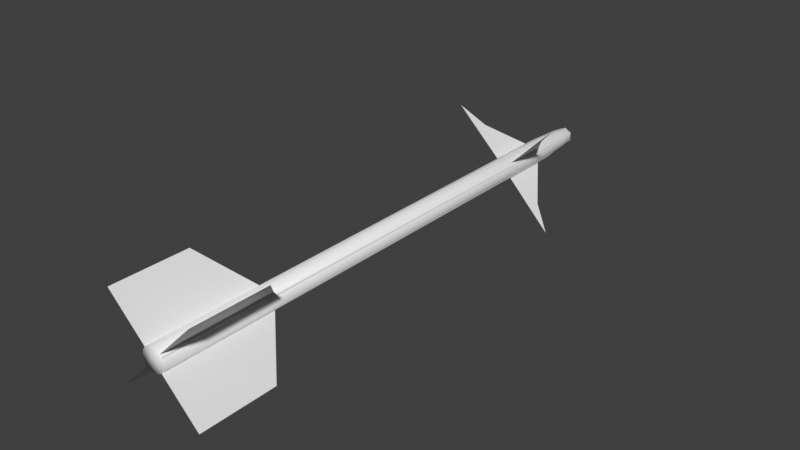 # Source: aim-9.blend  (saved by Blender 5.0.118; exported with 4.5.12 LTS)
import bpy
from mathutils import Matrix  # noqa: F401  (used for matrix-valued properties, if any)

bpy.ops.wm.read_factory_settings(use_empty=True)
scene = bpy.context.scene
scene.name = 'Scene'

# ---- collections
col_collection = bpy.data.collections.new('Collection'); scene.collection.children.link(col_collection)

# ---- materials (node trees are filled in below, after node groups)
mat_body = bpy.data.materials.new('Body')
mat_body.use_backface_culling_lightprobe_volume = False
mat_body.use_transparent_shadow = False
mat_fins = bpy.data.materials.new('Fins')
mat_fins.use_backface_culling_lightprobe_volume = False
mat_fins.use_transparent_shadow = False
mat_canards = bpy.data.materials.new('Canards')
mat_canards.use_backface_culling_lightprobe_volume = False
mat_canards.use_transparent_shadow = False

# ---- node groups
ng_auto_smooth = bpy.data.node_groups.new('Auto Smooth', 'GeometryNodeTree')
_s = ng_auto_smooth.interface.new_socket(name='Geometry', in_out='OUTPUT', socket_type='NodeSocketGeometry')
_s = ng_auto_smooth.interface.new_socket(name='Geometry', in_out='INPUT', socket_type='NodeSocketGeometry')
_s = ng_auto_smooth.interface.new_socket(name='Angle', in_out='INPUT', socket_type='NodeSocketFloat')
_s.subtype = 'ANGLE'
_s.min_value = 0.0
_s.max_value = 3.142
ng_auto_smooth.is_modifier = True
_N = ng_auto_smooth.nodes; _L = ng_auto_smooth.links
n0 = _N.new('NodeGroupOutput'); n0.name = 'Group Output'; n0.location = (480, -100)
n1 = _N.new('NodeGroupInput'); n1.name = 'Group Input'; n1.location = (-420, -300)
n2 = _N.new('NodeGroupInput'); n2.name = 'Group Input.001'; n2.location = (-60, -100)
n3 = _N.new('GeometryNodeSetShadeSmooth'); n3.name = 'Set Shade Smooth'; n3.location = (120, -100)
n4 = _N.new('GeometryNodeSetShadeSmooth'); n4.name = 'Set Shade Smooth.001'; n4.location = (300, -100)
n5 = _N.new('GeometryNodeInputMeshEdgeAngle'); n5.name = 'Edge Angle'; n5.location = (-420, -220)
n6 = _N.new('GeometryNodeInputEdgeSmooth'); n6.name = 'Is Edge Smooth'; n6.location = (-60, -160)
n7 = _N.new('GeometryNodeInputShadeSmooth'); n7.name = 'Is Face Smooth'; n7.location = (-240, -340)
n8 = _N.new('FunctionNodeBooleanMath'); n8.name = 'Boolean Math'; n8.location = (-60, -220)
n9 = _N.new('FunctionNodeCompare'); n9.name = 'Compare'; n9.location = (-240, -180)
n9.operation = 'LESS_EQUAL'
_L.new(n5.outputs[0], n9.inputs[0])
_L.new(n4.outputs[0], n0.inputs[0])
_L.new(n1.outputs[1], n9.inputs[1])
_L.new(n9.outputs[0], n8.inputs[0])
_L.new(n7.outputs[0], n8.inputs[1])
_L.new(n2.outputs[0], n3.inputs[0])
_L.new(n6.outputs[0], n3.inputs[1])
_L.new(n3.outputs[0], n4.inputs[0])
_L.new(n8.outputs[0], n3.inputs[2])
n0.is_active_output = True

# ---- material node trees
mat_body.use_nodes = True; mat_body.node_tree.nodes.clear()
_N = mat_body.node_tree.nodes; _L = mat_body.node_tree.links
n0 = _N.new('ShaderNodeBsdfPrincipled'); n0.name = 'Principled BSDF'; n0.location = (10, 300)
n0.inputs[3].default_value = 1.45
n1 = _N.new('ShaderNodeOutputMaterial'); n1.name = 'Material Output'; n1.location = (300, 300)
_L.new(n0.outputs[0], n1.inputs[0])
n1.is_active_output = True
mat_fins.use_nodes = True; mat_fins.node_tree.nodes.clear()
_N = mat_fins.node_tree.nodes; _L = mat_fins.node_tree.links
n0 = _N.new('ShaderNodeBsdfPrincipled'); n0.name = 'Principled BSDF'; n0.location = (10, 300)
n0.inputs[3].default_value = 1.45
n1 = _N.new('ShaderNodeOutputMaterial'); n1.name = 'Material Output'; n1.location = (300, 300)
_L.new(n0.outputs[0], n1.inputs[0])
n1.is_active_output = True
mat_canards.use_nodes = True; mat_canards.node_tree.nodes.clear()
_N = mat_canards.node_tree.nodes; _L = mat_canards.node_tree.links
n0 = _N.new('ShaderNodeBsdfPrincipled'); n0.name = 'Principled BSDF'; n0.location = (10, 300)
n0.inputs[3].default_value = 1.45
n1 = _N.new('ShaderNodeOutputMaterial'); n1.name = 'Material Output'; n1.location = (300, 300)
_L.new(n0.outputs[0], n1.inputs[0])
n1.is_active_output = True

# ---- world
world_world = bpy.data.worlds.new('World'); scene.world = world_world
world_world.use_nodes = True; world_world.node_tree.nodes.clear()
_N = world_world.node_tree.nodes; _L = world_world.node_tree.links
n0 = _N.new('ShaderNodeOutputWorld'); n0.name = 'World Output'; n0.location = (300, 300)
n1 = _N.new('ShaderNodeBackground'); n1.name = 'Background'; n1.location = (10, 300)
n1.inputs[0].default_value = (0.05088, 0.05088, 0.05088, 1.0)
_L.new(n1.outputs[0], n0.inputs[0])
n0.is_active_output = True
world_world.color = (0.05088, 0.05088, 0.05088)
world_world.use_sun_shadow = False
world_world.sun_shadow_jitter_overblur = 0.0

# ---- meshes
me_plane = bpy.data.meshes.new('Plane')
me_plane.from_pydata([(0.0635, -1.51, 0.0), (0.0, -1.51, 0.0), (0.0, 1.51, 0.0), (0.0635, 1.2, 0.0), (0.05318, 1.397, 0.0), (3.725e-09, 1.51, 0.0), (7.451e-09, 1.51, 0.0), (0.04497, 1.465, 0.0), (0.01721, 1.507, 0.0), (0.0318, 1.497, 0.0), (0.04155, 1.482, 0.0)], [(3, 0), (0, 1), (4, 3), (5, 2), (6, 8), (8, 9), (9, 10), (10, 7), (6, 5), (7, 4)], [])
me_plane.materials.append(mat_body)
me_plane.update()
me_plane_001 = bpy.data.meshes.new('Plane.001')
me_plane_001.from_pydata([(0.0, -0.3423, 0.0), (0.3429, -0.3423, 0.0), (0.0, 0.3223, 0.0), (0.3429, 0.07874, 0.0), (0.0, -0.3423, 0.3429), (0.0, 0.07874, 0.3429), (-0.3429, -0.3423, 0.0), (-0.3429, 0.07874, 0.0), (0.0, -0.3423, -0.3429), (0.0, 0.07874, -0.3429)], [], [(0, 1, 3, 2), (0, 2, 5, 4), (2, 0, 6, 7), (0, 2, 9, 8)])
_uv = me_plane_001.uv_layers.new(name='UVMap')
_uv.uv.foreach_set('vector', [0.0, 0.0, 1.0, 0.0, 1.0, 1.0, 0.0, 1.0, 0.0, 0.0, 0.0, 1.0, 0.0, 1.0, 0.0, 0.0, 0.0, 1.0, 0.0, 0.0, 0.0, 0.0, 0.0, 1.0, 0.0, 0.0, 0.0, 1.0, 0.0, 1.0, 0.0, 0.0])
me_plane_001.materials.append(mat_fins)
me_plane_001.update()
me_plane_002 = bpy.data.meshes.new('Plane.002')
me_plane_002.from_pydata([(0.0635, -0.1279, 0.0), (0.4137, -0.1347, 0.0), (0.0635, 0.1379, 0.0), (0.2569, -0.05784, 0.0), (0.2569, -0.1317, 0.0)], [], [(4, 1, 3), (0, 4, 3, 2)])
_uv = me_plane_002.uv_layers.new(name='UVMap')
_uv.uv.foreach_set('vector', [0.621, 0.0, 1.0, 1.0, 0.621, 0.3694, 0.1535, 0.0, 0.621, 0.0, 0.621, 0.3694, 0.1535, 0.8441])
me_plane_002.materials.append(mat_canards)
me_plane_002.update()
me_plane_003 = bpy.data.meshes.new('Plane.003')
me_plane_003.from_pydata([(0.0635, -0.1279, 0.0), (0.4137, -0.1347, 0.0), (0.0635, 0.1379, 0.0), (0.2569, -0.05784, 0.0), (0.2569, -0.1317, 0.0)], [], [(4, 1, 3), (0, 4, 3, 2)])
_uv = me_plane_003.uv_layers.new(name='UVMap')
_uv.uv.foreach_set('vector', [0.621, 0.0, 1.0, 1.0, 0.621, 0.3694, 0.1535, 0.0, 0.621, 0.0, 0.621, 0.3694, 0.1535, 0.8441])
me_plane_003.materials.append(mat_canards)
me_plane_003.update()
me_plane_004 = bpy.data.meshes.new('Plane.004')
me_plane_004.from_pydata([(0.0635, -0.1279, 0.0), (0.4137, -0.1347, 0.0), (0.0635, 0.1379, 0.0), (0.2569, -0.05784, 0.0), (0.2569, -0.1317, 0.0)], [], [(4, 1, 3), (0, 4, 3, 2)])
_uv = me_plane_004.uv_layers.new(name='UVMap')
_uv.uv.foreach_set('vector', [0.621, 0.0, 1.0, 1.0, 0.621, 0.3694, 0.1535, 0.0, 0.621, 0.0, 0.621, 0.3694, 0.1535, 0.8441])
me_plane_004.materials.append(mat_canards)
me_plane_004.update()
me_plane_005 = bpy.data.meshes.new('Plane.005')
me_plane_005.from_pydata([(0.0635, -0.1279, 0.0), (0.4137, -0.1347, 0.0), (0.0635, 0.1379, 0.0), (0.2569, -0.05784, 0.0), (0.2569, -0.1317, 0.0)], [], [(4, 1, 3), (0, 4, 3, 2)])
_uv = me_plane_005.uv_layers.new(name='UVMap')
_uv.uv.foreach_set('vector', [0.621, 0.0, 1.0, 1.0, 0.621, 0.3694, 0.1535, 0.0, 0.621, 0.0, 0.621, 0.3694, 0.1535, 0.8441])
me_plane_005.materials.append(mat_canards)
me_plane_005.update()
me_fueslage_aero = bpy.data.meshes.new('fueslage_aero')
me_fueslage_aero.from_pydata([(0.0, 1.516, 0.0), (0.05588, -1.506, -0.03226), (0.0, -1.506, -0.06452), (-0.05588, -1.506, -0.03226), (-0.05588, -1.506, 0.03226), (0.0, -1.506, 0.06452), (0.0, 1.211, 0.06452), (-0.05588, 1.211, 0.03226), (-0.05588, 1.211, -0.03226), (0.0, 1.211, -0.06452), (0.05588, 1.211, -0.03226), (0.05588, 1.211, 0.03226), (0.0, 1.488, 0.04344), (-0.03762, 1.488, 0.02172), (-0.03762, 1.488, -0.02172), (0.0, 1.488, -0.04344), (0.03762, 1.488, -0.02172), (0.03762, 1.488, 0.02172), (0.05588, -1.506, 0.03226), (-0.05588, 0.6672, -0.03226), (-0.05588, 0.1238, -0.03226), (-0.05588, -0.4196, -0.03226), (-0.05588, -0.963, -0.03226), (0.0, -0.963, -0.06452), (0.0, -0.4196, -0.06452), (0.0, 0.1238, -0.06452), (0.0, 0.6672, -0.06452), (0.05588, 0.6672, -0.03226), (0.05588, 0.1238, -0.03226), (0.05588, -0.4196, -0.03226), (0.05588, -0.963, -0.03226), (0.05588, -0.963, 0.03226), (0.05588, -0.4196, 0.03226), (0.05588, 0.1238, 0.03226), (0.05588, 0.6672, 0.03226), (0.0, 0.6672, 0.06452), (0.0, 0.1238, 0.06452), (0.0, -0.4196, 0.06452), (0.0, -0.963, 0.06452), (-0.05588, -0.963, 0.03226), (-0.05588, -0.4196, 0.03226), (-0.05588, 0.1238, 0.03226), (-0.05588, 0.6672, 0.03226)], [], [(16, 15, 0), (15, 14, 0), (12, 17, 0), (17, 16, 0), (13, 12, 0), (14, 13, 0), (11, 10, 16, 17), (9, 8, 14, 15), (7, 6, 12, 13), (6, 11, 17, 12), (10, 9, 15, 16), (8, 7, 13, 14), (31, 38, 5, 18), (23, 30, 1, 2), (39, 22, 3, 4), (30, 31, 18, 1), (22, 23, 2, 3), (38, 39, 4, 5), (5, 4, 3, 2, 1, 18), (6, 7, 42, 35), (35, 42, 41, 36), (36, 41, 40, 37), (37, 40, 39, 38), (8, 9, 26, 19), (19, 26, 25, 20), (20, 25, 24, 21), (21, 24, 23, 22), (10, 11, 34, 27), (27, 34, 33, 28), (28, 33, 32, 29), (29, 32, 31, 30), (7, 8, 19, 42), (42, 19, 20, 41), (41, 20, 21, 40), (40, 21, 22, 39), (9, 10, 27, 26), (26, 27, 28, 25), (25, 28, 29, 24), (24, 29, 30, 23), (11, 6, 35, 34), (34, 35, 36, 33), (33, 36, 37, 32), (32, 37, 38, 31)])
_uv = me_fueslage_aero.uv_layers.new(name='UVMap')
_uv.uv.foreach_set('vector', [0.0, 0.0, 0.0, 0.0, 0.0, 0.0, 0.0, 0.0, 0.0, 0.0, 0.0, 0.0, 0.0, 0.0, 0.0, 0.0, 0.0, 0.0, 0.0, 0.0, 0.0, 0.0, 0.0, 0.0, 0.0, 0.0, 0.0, 0.0, 0.0, 0.0, 0.0, 0.0, 0.0, 0.0, 0.0, 0.0, 0.0, 0.0, 0.0, 0.0, 0.0, 0.0, 0.0, 0.0, 0.0, 0.0, 0.0, 0.0, 0.0, 0.0, 0.0, 0.0, 0.0, 0.0, 0.0, 0.0, 0.0, 0.0, 0.0, 0.0, 0.0, 0.0, 0.0, 0.0, 0.0, 0.0, 0.0, 0.0, 0.0, 0.0, 0.0, 0.0, 0.0, 0.0, 0.0, 0.0, 0.0, 0.0, 0.0, 0.0, 0.0, 0.0, 0.0, 0.0, 0.0, 0.0, 0.0, 0.0, 0.0, 0.0, 0.0, 0.0, 0.0, 0.0, 0.0, 0.0, 0.0, 0.0, 0.0, 0.0, 0.0, 0.0, 0.0, 0.0, 0.0, 0.0, 0.0, 0.0, 0.0, 0.0, 0.0, 0.0, 0.0, 0.0, 0.0, 0.0, 0.0, 0.0, 0.0, 0.0, 0.0, 0.0, 0.0, 0.0, 0.0, 0.0, 0.0, 0.0, 0.0, 0.0, 0.0, 0.0, 0.0, 0.0, 0.0, 0.0, 0.0, 0.0, 0.0, 0.0, 0.0, 0.0, 0.0, 0.0, 0.0, 0.0, 0.0, 0.0, 0.0, 0.0, 0.0, 0.0, 0.0, 0.0, 0.0, 0.0, 0.0, 0.0, 0.0, 0.0, 0.0, 0.0, 0.0, 0.0, 0.0, 0.0, 0.0, 0.0, 0.0, 0.0, 0.0, 0.0, 0.0, 0.0, 0.0, 0.0, 0.0, 0.0, 0.0, 0.0, 0.0, 0.0, 0.0, 0.0, 0.0, 0.0, 0.0, 0.0, 0.0, 0.0, 0.0, 0.0, 0.0, 0.0, 0.0, 0.0, 0.0, 0.0, 0.0, 0.0, 0.0, 0.0, 0.0, 0.0, 0.0, 0.0, 0.0, 0.0, 0.0, 0.0, 0.0, 0.0, 0.0, 0.0, 0.0, 0.0, 0.0, 0.0, 0.0, 0.0, 0.0, 0.0, 0.0, 0.0, 0.0, 0.0, 0.0, 0.0, 0.0, 0.0, 0.0, 0.0, 0.0, 0.0, 0.0, 0.0, 0.0, 0.0, 0.0, 0.0, 0.0, 0.0, 0.0, 0.0, 0.0, 0.0, 0.0, 0.0, 0.0, 0.0, 0.0, 0.0, 0.0, 0.0, 0.0, 0.0, 0.0, 0.0, 0.0, 0.0, 0.0, 0.0, 0.0, 0.0, 0.0, 0.0, 0.0, 0.0, 0.0, 0.0, 0.0, 0.0, 0.0, 0.0, 0.0, 0.0, 0.0, 0.0, 0.0, 0.0, 0.0, 0.0, 0.0, 0.0, 0.0, 0.0, 0.0, 0.0, 0.0, 0.0, 0.0, 0.0, 0.0, 0.0, 0.0, 0.0, 0.0, 0.0, 0.0, 0.0, 0.0, 0.0, 0.0, 0.0, 0.0, 0.0, 0.0, 0.0, 0.0, 0.0, 0.0, 0.0, 0.0, 0.0, 0.0, 0.0, 0.0, 0.0, 0.0, 0.0, 0.0, 0.0, 0.0, 0.0, 0.0, 0.0, 0.0, 0.0, 0.0, 0.0, 0.0, 0.0, 0.0, 0.0, 0.0, 0.0])
me_fueslage_aero.update()

# ---- objects
ob_body = bpy.data.objects.new('Body', me_plane)
ob_fins = bpy.data.objects.new('Fins', me_plane_001)
ob_canardlr = bpy.data.objects.new('CanardLR', me_plane_002)
ob_canardll = bpy.data.objects.new('CanardLL', me_plane_003)
ob_canardul = bpy.data.objects.new('CanardUL', me_plane_004)
ob_canardur = bpy.data.objects.new('CanardUR', me_plane_005)
ob_fueslage_aero = bpy.data.objects.new('fueslage_aero', me_fueslage_aero)

# ---- transforms, parenting, visibility, modifiers, constraints
ob_body.location = (0.0, 0.0, 0.0)
_m = ob_body.modifiers.new('Screw', 'SCREW')
_m.steps = 8
_m.axis = 'Y'
_m.use_merge_vertices = True
_m = ob_body.modifiers.new('Auto Smooth', 'NODES')
_m.node_group = ng_auto_smooth
_gi = [s.identifier for s in ng_auto_smooth.interface.items_tree if s.item_type == 'SOCKET' and s.in_out == 'INPUT']
_m[_gi[1]] = 0.9111  # Angle
ob_fins.location = (0.0, -1.168, 0.0)
ob_fins.rotation_euler = (0.0, 0.7854, 0.0)
ob_canardlr.location = (0.0, 1.006, 0.0)
ob_canardlr.rotation_euler = (0.0, 0.7854, 0.0)
ob_canardll.location = (0.0, 1.006, 0.0)
ob_canardll.rotation_euler = (-0.0, 2.356, 0.0)
ob_canardul.location = (0.0, 1.006, 0.0)
ob_canardul.rotation_euler = (-0.0, -2.356, 0.0)
ob_canardur.location = (0.0, 1.006, 0.0)
ob_canardur.rotation_euler = (0.0, -0.7854, 0.0)
ob_fueslage_aero.location = (0.0, 0.0, 0.0)

# ---- collection membership
col_collection.objects.link(ob_body)
col_collection.objects.link(ob_fins)
col_collection.objects.link(ob_canardlr)
col_collection.objects.link(ob_canardll)
col_collection.objects.link(ob_canardul)
col_collection.objects.link(ob_canardur)
col_collection.objects.link(ob_fueslage_aero)

# ---- scene / render settings (as saved in the file)
scene.frame_start = 1; scene.frame_end = 250; scene.frame_set(1)
scene.render.engine = 'BLENDER_EEVEE_NEXT'
scene.render.bake_bias = 0.0
scene.render.bake_samples = 0
scene.cycles.sampling_pattern = 'TABULATED_SOBOL'
scene.view_settings.view_transform = 'Standard'
bpy.context.view_layer.update()

# ---- added for rendering (the .blend has no active camera and no usable light): camera, sun
cam_auto = bpy.data.cameras.new('AutoCamera')
cam_auto.lens = 50.0
cam_auto.sensor_width = 36.0
cam_auto.clip_end = 1000.0
ob_auto_camera = bpy.data.objects.new('AutoCamera', cam_auto)
scene.collection.objects.link(ob_auto_camera)
ob_auto_camera.location = (3.07359, -3.6855, 2.45887)
ob_auto_camera.rotation_euler = (1.09748, -7.21219e-08, 0.694738)
scene.camera = ob_auto_camera
light_auto_sun = bpy.data.lights.new('AutoSun', 'SUN')
light_auto_sun.energy = 3.0
light_auto_sun.angle = 0.0523599
ob_auto_sun = bpy.data.objects.new('AutoSun', light_auto_sun)
scene.collection.objects.link(ob_auto_sun)
ob_auto_sun.rotation_euler = (0.872665, 0.174533, 0.523599)
bpy.context.view_layer.update()
